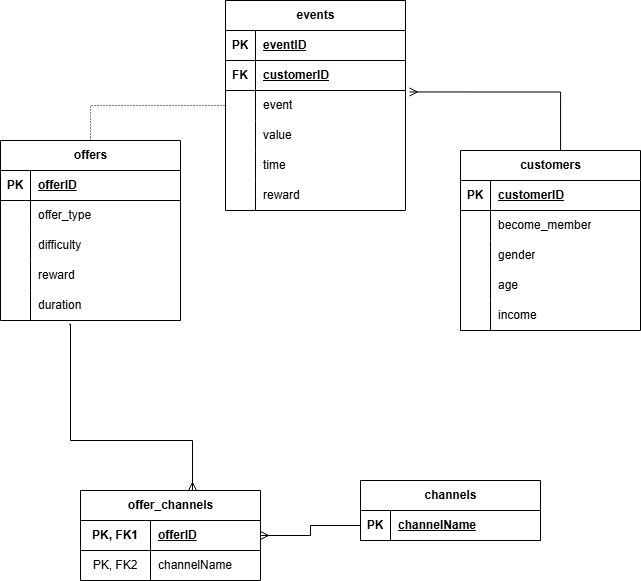

The diagram above was exported from draw.io. Its source (the exported page's mxGraphModel, read from the mxfile embedded in the PNG):
<mxGraphModel dx="1773" dy="981" grid="1" gridSize="10" guides="1" tooltips="1" connect="1" arrows="1" fold="1" page="1" pageScale="1" pageWidth="850" pageHeight="1100" math="0" shadow="0">
  <root>
    <mxCell id="0" />
    <mxCell id="1" parent="0" />
    <mxCell id="Jd3z9VoezRbe1BD3yFQX-1" value="events" style="shape=table;startSize=30;container=1;collapsible=1;childLayout=tableLayout;fixedRows=1;rowLines=0;fontStyle=1;align=center;resizeLast=1;html=1;" vertex="1" parent="1">
      <mxGeometry x="335" y="320" width="180" height="210" as="geometry" />
    </mxCell>
    <mxCell id="Jd3z9VoezRbe1BD3yFQX-2" value="" style="shape=tableRow;horizontal=0;startSize=0;swimlaneHead=0;swimlaneBody=0;fillColor=none;collapsible=0;dropTarget=0;points=[[0,0.5],[1,0.5]];portConstraint=eastwest;top=0;left=0;right=0;bottom=1;" vertex="1" parent="Jd3z9VoezRbe1BD3yFQX-1">
      <mxGeometry y="30" width="180" height="30" as="geometry" />
    </mxCell>
    <mxCell id="Jd3z9VoezRbe1BD3yFQX-3" value="PK" style="shape=partialRectangle;connectable=0;fillColor=none;top=0;left=0;bottom=0;right=0;fontStyle=1;overflow=hidden;whiteSpace=wrap;html=1;" vertex="1" parent="Jd3z9VoezRbe1BD3yFQX-2">
      <mxGeometry width="30" height="30" as="geometry">
        <mxRectangle width="30" height="30" as="alternateBounds" />
      </mxGeometry>
    </mxCell>
    <mxCell id="Jd3z9VoezRbe1BD3yFQX-4" value="eventID" style="shape=partialRectangle;connectable=0;fillColor=none;top=0;left=0;bottom=0;right=0;align=left;spacingLeft=6;fontStyle=5;overflow=hidden;whiteSpace=wrap;html=1;" vertex="1" parent="Jd3z9VoezRbe1BD3yFQX-2">
      <mxGeometry x="30" width="150" height="30" as="geometry">
        <mxRectangle width="150" height="30" as="alternateBounds" />
      </mxGeometry>
    </mxCell>
    <mxCell id="Jd3z9VoezRbe1BD3yFQX-56" value="" style="shape=tableRow;horizontal=0;startSize=0;swimlaneHead=0;swimlaneBody=0;fillColor=none;collapsible=0;dropTarget=0;points=[[0,0.5],[1,0.5]];portConstraint=eastwest;top=0;left=0;right=0;bottom=1;" vertex="1" parent="Jd3z9VoezRbe1BD3yFQX-1">
      <mxGeometry y="60" width="180" height="30" as="geometry" />
    </mxCell>
    <mxCell id="Jd3z9VoezRbe1BD3yFQX-57" value="FK" style="shape=partialRectangle;connectable=0;fillColor=none;top=0;left=0;bottom=0;right=0;fontStyle=1;overflow=hidden;whiteSpace=wrap;html=1;" vertex="1" parent="Jd3z9VoezRbe1BD3yFQX-56">
      <mxGeometry width="30" height="30" as="geometry">
        <mxRectangle width="30" height="30" as="alternateBounds" />
      </mxGeometry>
    </mxCell>
    <mxCell id="Jd3z9VoezRbe1BD3yFQX-58" value="customerID" style="shape=partialRectangle;connectable=0;fillColor=none;top=0;left=0;bottom=0;right=0;align=left;spacingLeft=6;fontStyle=5;overflow=hidden;whiteSpace=wrap;html=1;" vertex="1" parent="Jd3z9VoezRbe1BD3yFQX-56">
      <mxGeometry x="30" width="150" height="30" as="geometry">
        <mxRectangle width="150" height="30" as="alternateBounds" />
      </mxGeometry>
    </mxCell>
    <mxCell id="Jd3z9VoezRbe1BD3yFQX-5" value="" style="shape=tableRow;horizontal=0;startSize=0;swimlaneHead=0;swimlaneBody=0;fillColor=none;collapsible=0;dropTarget=0;points=[[0,0.5],[1,0.5]];portConstraint=eastwest;top=0;left=0;right=0;bottom=0;" vertex="1" parent="Jd3z9VoezRbe1BD3yFQX-1">
      <mxGeometry y="90" width="180" height="30" as="geometry" />
    </mxCell>
    <mxCell id="Jd3z9VoezRbe1BD3yFQX-6" value="" style="shape=partialRectangle;connectable=0;fillColor=none;top=0;left=0;bottom=0;right=0;editable=1;overflow=hidden;whiteSpace=wrap;html=1;" vertex="1" parent="Jd3z9VoezRbe1BD3yFQX-5">
      <mxGeometry width="30" height="30" as="geometry">
        <mxRectangle width="30" height="30" as="alternateBounds" />
      </mxGeometry>
    </mxCell>
    <mxCell id="Jd3z9VoezRbe1BD3yFQX-7" value="event" style="shape=partialRectangle;connectable=0;fillColor=none;top=0;left=0;bottom=0;right=0;align=left;spacingLeft=6;overflow=hidden;whiteSpace=wrap;html=1;" vertex="1" parent="Jd3z9VoezRbe1BD3yFQX-5">
      <mxGeometry x="30" width="150" height="30" as="geometry">
        <mxRectangle width="150" height="30" as="alternateBounds" />
      </mxGeometry>
    </mxCell>
    <mxCell id="Jd3z9VoezRbe1BD3yFQX-8" value="" style="shape=tableRow;horizontal=0;startSize=0;swimlaneHead=0;swimlaneBody=0;fillColor=none;collapsible=0;dropTarget=0;points=[[0,0.5],[1,0.5]];portConstraint=eastwest;top=0;left=0;right=0;bottom=0;" vertex="1" parent="Jd3z9VoezRbe1BD3yFQX-1">
      <mxGeometry y="120" width="180" height="30" as="geometry" />
    </mxCell>
    <mxCell id="Jd3z9VoezRbe1BD3yFQX-9" value="" style="shape=partialRectangle;connectable=0;fillColor=none;top=0;left=0;bottom=0;right=0;editable=1;overflow=hidden;whiteSpace=wrap;html=1;" vertex="1" parent="Jd3z9VoezRbe1BD3yFQX-8">
      <mxGeometry width="30" height="30" as="geometry">
        <mxRectangle width="30" height="30" as="alternateBounds" />
      </mxGeometry>
    </mxCell>
    <mxCell id="Jd3z9VoezRbe1BD3yFQX-10" value="value" style="shape=partialRectangle;connectable=0;fillColor=none;top=0;left=0;bottom=0;right=0;align=left;spacingLeft=6;overflow=hidden;whiteSpace=wrap;html=1;" vertex="1" parent="Jd3z9VoezRbe1BD3yFQX-8">
      <mxGeometry x="30" width="150" height="30" as="geometry">
        <mxRectangle width="150" height="30" as="alternateBounds" />
      </mxGeometry>
    </mxCell>
    <mxCell id="Jd3z9VoezRbe1BD3yFQX-11" value="" style="shape=tableRow;horizontal=0;startSize=0;swimlaneHead=0;swimlaneBody=0;fillColor=none;collapsible=0;dropTarget=0;points=[[0,0.5],[1,0.5]];portConstraint=eastwest;top=0;left=0;right=0;bottom=0;" vertex="1" parent="Jd3z9VoezRbe1BD3yFQX-1">
      <mxGeometry y="150" width="180" height="30" as="geometry" />
    </mxCell>
    <mxCell id="Jd3z9VoezRbe1BD3yFQX-12" value="" style="shape=partialRectangle;connectable=0;fillColor=none;top=0;left=0;bottom=0;right=0;editable=1;overflow=hidden;whiteSpace=wrap;html=1;" vertex="1" parent="Jd3z9VoezRbe1BD3yFQX-11">
      <mxGeometry width="30" height="30" as="geometry">
        <mxRectangle width="30" height="30" as="alternateBounds" />
      </mxGeometry>
    </mxCell>
    <mxCell id="Jd3z9VoezRbe1BD3yFQX-13" value="time" style="shape=partialRectangle;connectable=0;fillColor=none;top=0;left=0;bottom=0;right=0;align=left;spacingLeft=6;overflow=hidden;whiteSpace=wrap;html=1;" vertex="1" parent="Jd3z9VoezRbe1BD3yFQX-11">
      <mxGeometry x="30" width="150" height="30" as="geometry">
        <mxRectangle width="150" height="30" as="alternateBounds" />
      </mxGeometry>
    </mxCell>
    <mxCell id="Jd3z9VoezRbe1BD3yFQX-149" value="" style="shape=tableRow;horizontal=0;startSize=0;swimlaneHead=0;swimlaneBody=0;fillColor=none;collapsible=0;dropTarget=0;points=[[0,0.5],[1,0.5]];portConstraint=eastwest;top=0;left=0;right=0;bottom=0;" vertex="1" parent="Jd3z9VoezRbe1BD3yFQX-1">
      <mxGeometry y="180" width="180" height="30" as="geometry" />
    </mxCell>
    <mxCell id="Jd3z9VoezRbe1BD3yFQX-150" value="" style="shape=partialRectangle;connectable=0;fillColor=none;top=0;left=0;bottom=0;right=0;editable=1;overflow=hidden;whiteSpace=wrap;html=1;" vertex="1" parent="Jd3z9VoezRbe1BD3yFQX-149">
      <mxGeometry width="30" height="30" as="geometry">
        <mxRectangle width="30" height="30" as="alternateBounds" />
      </mxGeometry>
    </mxCell>
    <mxCell id="Jd3z9VoezRbe1BD3yFQX-151" value="reward" style="shape=partialRectangle;connectable=0;fillColor=none;top=0;left=0;bottom=0;right=0;align=left;spacingLeft=6;overflow=hidden;whiteSpace=wrap;html=1;" vertex="1" parent="Jd3z9VoezRbe1BD3yFQX-149">
      <mxGeometry x="30" width="150" height="30" as="geometry">
        <mxRectangle width="150" height="30" as="alternateBounds" />
      </mxGeometry>
    </mxCell>
    <mxCell id="Jd3z9VoezRbe1BD3yFQX-27" value="customers" style="shape=table;startSize=30;container=1;collapsible=1;childLayout=tableLayout;fixedRows=1;rowLines=0;fontStyle=1;align=center;resizeLast=1;html=1;" vertex="1" parent="1">
      <mxGeometry x="570" y="470" width="180" height="180" as="geometry" />
    </mxCell>
    <mxCell id="Jd3z9VoezRbe1BD3yFQX-28" value="" style="shape=tableRow;horizontal=0;startSize=0;swimlaneHead=0;swimlaneBody=0;fillColor=none;collapsible=0;dropTarget=0;points=[[0,0.5],[1,0.5]];portConstraint=eastwest;top=0;left=0;right=0;bottom=1;" vertex="1" parent="Jd3z9VoezRbe1BD3yFQX-27">
      <mxGeometry y="30" width="180" height="30" as="geometry" />
    </mxCell>
    <mxCell id="Jd3z9VoezRbe1BD3yFQX-29" value="PK" style="shape=partialRectangle;connectable=0;fillColor=none;top=0;left=0;bottom=0;right=0;fontStyle=1;overflow=hidden;whiteSpace=wrap;html=1;" vertex="1" parent="Jd3z9VoezRbe1BD3yFQX-28">
      <mxGeometry width="30" height="30" as="geometry">
        <mxRectangle width="30" height="30" as="alternateBounds" />
      </mxGeometry>
    </mxCell>
    <mxCell id="Jd3z9VoezRbe1BD3yFQX-30" value="customerID" style="shape=partialRectangle;connectable=0;fillColor=none;top=0;left=0;bottom=0;right=0;align=left;spacingLeft=6;fontStyle=5;overflow=hidden;whiteSpace=wrap;html=1;" vertex="1" parent="Jd3z9VoezRbe1BD3yFQX-28">
      <mxGeometry x="30" width="150" height="30" as="geometry">
        <mxRectangle width="150" height="30" as="alternateBounds" />
      </mxGeometry>
    </mxCell>
    <mxCell id="Jd3z9VoezRbe1BD3yFQX-31" value="" style="shape=tableRow;horizontal=0;startSize=0;swimlaneHead=0;swimlaneBody=0;fillColor=none;collapsible=0;dropTarget=0;points=[[0,0.5],[1,0.5]];portConstraint=eastwest;top=0;left=0;right=0;bottom=0;" vertex="1" parent="Jd3z9VoezRbe1BD3yFQX-27">
      <mxGeometry y="60" width="180" height="30" as="geometry" />
    </mxCell>
    <mxCell id="Jd3z9VoezRbe1BD3yFQX-32" value="" style="shape=partialRectangle;connectable=0;fillColor=none;top=0;left=0;bottom=0;right=0;editable=1;overflow=hidden;whiteSpace=wrap;html=1;" vertex="1" parent="Jd3z9VoezRbe1BD3yFQX-31">
      <mxGeometry width="30" height="30" as="geometry">
        <mxRectangle width="30" height="30" as="alternateBounds" />
      </mxGeometry>
    </mxCell>
    <mxCell id="Jd3z9VoezRbe1BD3yFQX-33" value="become_member" style="shape=partialRectangle;connectable=0;fillColor=none;top=0;left=0;bottom=0;right=0;align=left;spacingLeft=6;overflow=hidden;whiteSpace=wrap;html=1;" vertex="1" parent="Jd3z9VoezRbe1BD3yFQX-31">
      <mxGeometry x="30" width="150" height="30" as="geometry">
        <mxRectangle width="150" height="30" as="alternateBounds" />
      </mxGeometry>
    </mxCell>
    <mxCell id="Jd3z9VoezRbe1BD3yFQX-34" value="" style="shape=tableRow;horizontal=0;startSize=0;swimlaneHead=0;swimlaneBody=0;fillColor=none;collapsible=0;dropTarget=0;points=[[0,0.5],[1,0.5]];portConstraint=eastwest;top=0;left=0;right=0;bottom=0;" vertex="1" parent="Jd3z9VoezRbe1BD3yFQX-27">
      <mxGeometry y="90" width="180" height="30" as="geometry" />
    </mxCell>
    <mxCell id="Jd3z9VoezRbe1BD3yFQX-35" value="" style="shape=partialRectangle;connectable=0;fillColor=none;top=0;left=0;bottom=0;right=0;editable=1;overflow=hidden;whiteSpace=wrap;html=1;" vertex="1" parent="Jd3z9VoezRbe1BD3yFQX-34">
      <mxGeometry width="30" height="30" as="geometry">
        <mxRectangle width="30" height="30" as="alternateBounds" />
      </mxGeometry>
    </mxCell>
    <mxCell id="Jd3z9VoezRbe1BD3yFQX-36" value="gender" style="shape=partialRectangle;connectable=0;fillColor=none;top=0;left=0;bottom=0;right=0;align=left;spacingLeft=6;overflow=hidden;whiteSpace=wrap;html=1;" vertex="1" parent="Jd3z9VoezRbe1BD3yFQX-34">
      <mxGeometry x="30" width="150" height="30" as="geometry">
        <mxRectangle width="150" height="30" as="alternateBounds" />
      </mxGeometry>
    </mxCell>
    <mxCell id="Jd3z9VoezRbe1BD3yFQX-37" value="" style="shape=tableRow;horizontal=0;startSize=0;swimlaneHead=0;swimlaneBody=0;fillColor=none;collapsible=0;dropTarget=0;points=[[0,0.5],[1,0.5]];portConstraint=eastwest;top=0;left=0;right=0;bottom=0;" vertex="1" parent="Jd3z9VoezRbe1BD3yFQX-27">
      <mxGeometry y="120" width="180" height="30" as="geometry" />
    </mxCell>
    <mxCell id="Jd3z9VoezRbe1BD3yFQX-38" value="" style="shape=partialRectangle;connectable=0;fillColor=none;top=0;left=0;bottom=0;right=0;editable=1;overflow=hidden;whiteSpace=wrap;html=1;" vertex="1" parent="Jd3z9VoezRbe1BD3yFQX-37">
      <mxGeometry width="30" height="30" as="geometry">
        <mxRectangle width="30" height="30" as="alternateBounds" />
      </mxGeometry>
    </mxCell>
    <mxCell id="Jd3z9VoezRbe1BD3yFQX-39" value="age" style="shape=partialRectangle;connectable=0;fillColor=none;top=0;left=0;bottom=0;right=0;align=left;spacingLeft=6;overflow=hidden;whiteSpace=wrap;html=1;" vertex="1" parent="Jd3z9VoezRbe1BD3yFQX-37">
      <mxGeometry x="30" width="150" height="30" as="geometry">
        <mxRectangle width="150" height="30" as="alternateBounds" />
      </mxGeometry>
    </mxCell>
    <mxCell id="Jd3z9VoezRbe1BD3yFQX-40" value="" style="shape=tableRow;horizontal=0;startSize=0;swimlaneHead=0;swimlaneBody=0;fillColor=none;collapsible=0;dropTarget=0;points=[[0,0.5],[1,0.5]];portConstraint=eastwest;top=0;left=0;right=0;bottom=0;" vertex="1" parent="Jd3z9VoezRbe1BD3yFQX-27">
      <mxGeometry y="150" width="180" height="30" as="geometry" />
    </mxCell>
    <mxCell id="Jd3z9VoezRbe1BD3yFQX-41" value="" style="shape=partialRectangle;connectable=0;fillColor=none;top=0;left=0;bottom=0;right=0;editable=1;overflow=hidden;whiteSpace=wrap;html=1;" vertex="1" parent="Jd3z9VoezRbe1BD3yFQX-40">
      <mxGeometry width="30" height="30" as="geometry">
        <mxRectangle width="30" height="30" as="alternateBounds" />
      </mxGeometry>
    </mxCell>
    <mxCell id="Jd3z9VoezRbe1BD3yFQX-42" value="income" style="shape=partialRectangle;connectable=0;fillColor=none;top=0;left=0;bottom=0;right=0;align=left;spacingLeft=6;overflow=hidden;whiteSpace=wrap;html=1;" vertex="1" parent="Jd3z9VoezRbe1BD3yFQX-40">
      <mxGeometry x="30" width="150" height="30" as="geometry">
        <mxRectangle width="150" height="30" as="alternateBounds" />
      </mxGeometry>
    </mxCell>
    <mxCell id="Jd3z9VoezRbe1BD3yFQX-83" style="edgeStyle=orthogonalEdgeStyle;rounded=0;orthogonalLoop=1;jettySize=auto;html=1;dashed=1;dashPattern=1 2;endArrow=none;startFill=0;strokeColor=default;entryX=0;entryY=0.5;entryDx=0;entryDy=0;" edge="1" parent="1" source="Jd3z9VoezRbe1BD3yFQX-59" target="Jd3z9VoezRbe1BD3yFQX-5">
      <mxGeometry relative="1" as="geometry">
        <mxPoint x="290" y="400" as="targetPoint" />
      </mxGeometry>
    </mxCell>
    <mxCell id="Jd3z9VoezRbe1BD3yFQX-59" value="offers" style="shape=table;startSize=30;container=1;collapsible=1;childLayout=tableLayout;fixedRows=1;rowLines=0;fontStyle=1;align=center;resizeLast=1;html=1;" vertex="1" parent="1">
      <mxGeometry x="110" y="460" width="180" height="180" as="geometry" />
    </mxCell>
    <mxCell id="Jd3z9VoezRbe1BD3yFQX-60" value="" style="shape=tableRow;horizontal=0;startSize=0;swimlaneHead=0;swimlaneBody=0;fillColor=none;collapsible=0;dropTarget=0;points=[[0,0.5],[1,0.5]];portConstraint=eastwest;top=0;left=0;right=0;bottom=1;" vertex="1" parent="Jd3z9VoezRbe1BD3yFQX-59">
      <mxGeometry y="30" width="180" height="30" as="geometry" />
    </mxCell>
    <mxCell id="Jd3z9VoezRbe1BD3yFQX-61" value="PK" style="shape=partialRectangle;connectable=0;fillColor=none;top=0;left=0;bottom=0;right=0;fontStyle=1;overflow=hidden;whiteSpace=wrap;html=1;" vertex="1" parent="Jd3z9VoezRbe1BD3yFQX-60">
      <mxGeometry width="30" height="30" as="geometry">
        <mxRectangle width="30" height="30" as="alternateBounds" />
      </mxGeometry>
    </mxCell>
    <mxCell id="Jd3z9VoezRbe1BD3yFQX-62" value="offerID" style="shape=partialRectangle;connectable=0;fillColor=none;top=0;left=0;bottom=0;right=0;align=left;spacingLeft=6;fontStyle=5;overflow=hidden;whiteSpace=wrap;html=1;" vertex="1" parent="Jd3z9VoezRbe1BD3yFQX-60">
      <mxGeometry x="30" width="150" height="30" as="geometry">
        <mxRectangle width="150" height="30" as="alternateBounds" />
      </mxGeometry>
    </mxCell>
    <mxCell id="Jd3z9VoezRbe1BD3yFQX-63" value="" style="shape=tableRow;horizontal=0;startSize=0;swimlaneHead=0;swimlaneBody=0;fillColor=none;collapsible=0;dropTarget=0;points=[[0,0.5],[1,0.5]];portConstraint=eastwest;top=0;left=0;right=0;bottom=0;" vertex="1" parent="Jd3z9VoezRbe1BD3yFQX-59">
      <mxGeometry y="60" width="180" height="30" as="geometry" />
    </mxCell>
    <mxCell id="Jd3z9VoezRbe1BD3yFQX-64" value="" style="shape=partialRectangle;connectable=0;fillColor=none;top=0;left=0;bottom=0;right=0;editable=1;overflow=hidden;whiteSpace=wrap;html=1;" vertex="1" parent="Jd3z9VoezRbe1BD3yFQX-63">
      <mxGeometry width="30" height="30" as="geometry">
        <mxRectangle width="30" height="30" as="alternateBounds" />
      </mxGeometry>
    </mxCell>
    <mxCell id="Jd3z9VoezRbe1BD3yFQX-65" value="offer_type" style="shape=partialRectangle;connectable=0;fillColor=none;top=0;left=0;bottom=0;right=0;align=left;spacingLeft=6;overflow=hidden;whiteSpace=wrap;html=1;" vertex="1" parent="Jd3z9VoezRbe1BD3yFQX-63">
      <mxGeometry x="30" width="150" height="30" as="geometry">
        <mxRectangle width="150" height="30" as="alternateBounds" />
      </mxGeometry>
    </mxCell>
    <mxCell id="Jd3z9VoezRbe1BD3yFQX-66" value="" style="shape=tableRow;horizontal=0;startSize=0;swimlaneHead=0;swimlaneBody=0;fillColor=none;collapsible=0;dropTarget=0;points=[[0,0.5],[1,0.5]];portConstraint=eastwest;top=0;left=0;right=0;bottom=0;" vertex="1" parent="Jd3z9VoezRbe1BD3yFQX-59">
      <mxGeometry y="90" width="180" height="30" as="geometry" />
    </mxCell>
    <mxCell id="Jd3z9VoezRbe1BD3yFQX-67" value="" style="shape=partialRectangle;connectable=0;fillColor=none;top=0;left=0;bottom=0;right=0;editable=1;overflow=hidden;whiteSpace=wrap;html=1;" vertex="1" parent="Jd3z9VoezRbe1BD3yFQX-66">
      <mxGeometry width="30" height="30" as="geometry">
        <mxRectangle width="30" height="30" as="alternateBounds" />
      </mxGeometry>
    </mxCell>
    <mxCell id="Jd3z9VoezRbe1BD3yFQX-68" value="difficulty" style="shape=partialRectangle;connectable=0;fillColor=none;top=0;left=0;bottom=0;right=0;align=left;spacingLeft=6;overflow=hidden;whiteSpace=wrap;html=1;" vertex="1" parent="Jd3z9VoezRbe1BD3yFQX-66">
      <mxGeometry x="30" width="150" height="30" as="geometry">
        <mxRectangle width="150" height="30" as="alternateBounds" />
      </mxGeometry>
    </mxCell>
    <mxCell id="Jd3z9VoezRbe1BD3yFQX-69" value="" style="shape=tableRow;horizontal=0;startSize=0;swimlaneHead=0;swimlaneBody=0;fillColor=none;collapsible=0;dropTarget=0;points=[[0,0.5],[1,0.5]];portConstraint=eastwest;top=0;left=0;right=0;bottom=0;" vertex="1" parent="Jd3z9VoezRbe1BD3yFQX-59">
      <mxGeometry y="120" width="180" height="30" as="geometry" />
    </mxCell>
    <mxCell id="Jd3z9VoezRbe1BD3yFQX-70" value="" style="shape=partialRectangle;connectable=0;fillColor=none;top=0;left=0;bottom=0;right=0;editable=1;overflow=hidden;whiteSpace=wrap;html=1;" vertex="1" parent="Jd3z9VoezRbe1BD3yFQX-69">
      <mxGeometry width="30" height="30" as="geometry">
        <mxRectangle width="30" height="30" as="alternateBounds" />
      </mxGeometry>
    </mxCell>
    <mxCell id="Jd3z9VoezRbe1BD3yFQX-71" value="reward" style="shape=partialRectangle;connectable=0;fillColor=none;top=0;left=0;bottom=0;right=0;align=left;spacingLeft=6;overflow=hidden;whiteSpace=wrap;html=1;" vertex="1" parent="Jd3z9VoezRbe1BD3yFQX-69">
      <mxGeometry x="30" width="150" height="30" as="geometry">
        <mxRectangle width="150" height="30" as="alternateBounds" />
      </mxGeometry>
    </mxCell>
    <mxCell id="Jd3z9VoezRbe1BD3yFQX-72" value="" style="shape=tableRow;horizontal=0;startSize=0;swimlaneHead=0;swimlaneBody=0;fillColor=none;collapsible=0;dropTarget=0;points=[[0,0.5],[1,0.5]];portConstraint=eastwest;top=0;left=0;right=0;bottom=0;" vertex="1" parent="Jd3z9VoezRbe1BD3yFQX-59">
      <mxGeometry y="150" width="180" height="30" as="geometry" />
    </mxCell>
    <mxCell id="Jd3z9VoezRbe1BD3yFQX-73" value="" style="shape=partialRectangle;connectable=0;fillColor=none;top=0;left=0;bottom=0;right=0;editable=1;overflow=hidden;whiteSpace=wrap;html=1;" vertex="1" parent="Jd3z9VoezRbe1BD3yFQX-72">
      <mxGeometry width="30" height="30" as="geometry">
        <mxRectangle width="30" height="30" as="alternateBounds" />
      </mxGeometry>
    </mxCell>
    <mxCell id="Jd3z9VoezRbe1BD3yFQX-74" value="duration" style="shape=partialRectangle;connectable=0;fillColor=none;top=0;left=0;bottom=0;right=0;align=left;spacingLeft=6;overflow=hidden;whiteSpace=wrap;html=1;" vertex="1" parent="Jd3z9VoezRbe1BD3yFQX-72">
      <mxGeometry x="30" width="150" height="30" as="geometry">
        <mxRectangle width="150" height="30" as="alternateBounds" />
      </mxGeometry>
    </mxCell>
    <mxCell id="Jd3z9VoezRbe1BD3yFQX-80" style="edgeStyle=orthogonalEdgeStyle;rounded=0;orthogonalLoop=1;jettySize=auto;html=1;exitX=0.556;exitY=0;exitDx=0;exitDy=0;startArrow=none;startFill=0;endArrow=ERmany;endFill=0;entryX=1.022;entryY=0.049;entryDx=0;entryDy=0;entryPerimeter=0;exitPerimeter=0;" edge="1" parent="1" source="Jd3z9VoezRbe1BD3yFQX-27" target="Jd3z9VoezRbe1BD3yFQX-5">
      <mxGeometry relative="1" as="geometry">
        <mxPoint x="742.84" y="502.42" as="sourcePoint" />
        <mxPoint x="639.9999999999999" y="339.99999999999994" as="targetPoint" />
      </mxGeometry>
    </mxCell>
    <mxCell id="Jd3z9VoezRbe1BD3yFQX-130" style="edgeStyle=orthogonalEdgeStyle;rounded=0;orthogonalLoop=1;jettySize=auto;html=1;entryX=0.381;entryY=1.122;entryDx=0;entryDy=0;entryPerimeter=0;endArrow=none;startFill=0;startArrow=ERmany;" edge="1" parent="1" source="Jd3z9VoezRbe1BD3yFQX-117" target="Jd3z9VoezRbe1BD3yFQX-72">
      <mxGeometry relative="1" as="geometry">
        <mxPoint x="180.00000000000006" y="669.9999999999999" as="targetPoint" />
        <mxPoint x="301.8" y="879.67" as="sourcePoint" />
        <Array as="points">
          <mxPoint x="302" y="760" />
          <mxPoint x="180" y="760" />
          <mxPoint x="180" y="644" />
        </Array>
      </mxGeometry>
    </mxCell>
    <mxCell id="Jd3z9VoezRbe1BD3yFQX-117" value="offer_channels" style="shape=table;startSize=30;container=1;collapsible=1;childLayout=tableLayout;fixedRows=1;rowLines=0;fontStyle=1;align=center;resizeLast=1;html=1;" vertex="1" parent="1">
      <mxGeometry x="190" y="810" width="180" height="90" as="geometry" />
    </mxCell>
    <mxCell id="Jd3z9VoezRbe1BD3yFQX-118" value="" style="shape=tableRow;horizontal=0;startSize=0;swimlaneHead=0;swimlaneBody=0;fillColor=none;collapsible=0;dropTarget=0;points=[[0,0.5],[1,0.5]];portConstraint=eastwest;top=0;left=0;right=0;bottom=1;" vertex="1" parent="Jd3z9VoezRbe1BD3yFQX-117">
      <mxGeometry y="30" width="180" height="30" as="geometry" />
    </mxCell>
    <mxCell id="Jd3z9VoezRbe1BD3yFQX-119" value="PK, FK1" style="shape=partialRectangle;connectable=0;fillColor=none;top=0;left=0;bottom=0;right=0;fontStyle=1;overflow=hidden;whiteSpace=wrap;html=1;" vertex="1" parent="Jd3z9VoezRbe1BD3yFQX-118">
      <mxGeometry width="70" height="30" as="geometry">
        <mxRectangle width="70" height="30" as="alternateBounds" />
      </mxGeometry>
    </mxCell>
    <mxCell id="Jd3z9VoezRbe1BD3yFQX-120" value="offerID" style="shape=partialRectangle;connectable=0;fillColor=none;top=0;left=0;bottom=0;right=0;align=left;spacingLeft=6;fontStyle=5;overflow=hidden;whiteSpace=wrap;html=1;" vertex="1" parent="Jd3z9VoezRbe1BD3yFQX-118">
      <mxGeometry x="70" width="110" height="30" as="geometry">
        <mxRectangle width="110" height="30" as="alternateBounds" />
      </mxGeometry>
    </mxCell>
    <mxCell id="Jd3z9VoezRbe1BD3yFQX-121" value="" style="shape=tableRow;horizontal=0;startSize=0;swimlaneHead=0;swimlaneBody=0;fillColor=none;collapsible=0;dropTarget=0;points=[[0,0.5],[1,0.5]];portConstraint=eastwest;top=0;left=0;right=0;bottom=0;" vertex="1" parent="Jd3z9VoezRbe1BD3yFQX-117">
      <mxGeometry y="60" width="180" height="30" as="geometry" />
    </mxCell>
    <mxCell id="Jd3z9VoezRbe1BD3yFQX-122" value="PK, FK2" style="shape=partialRectangle;connectable=0;fillColor=none;top=0;left=0;bottom=0;right=0;editable=1;overflow=hidden;whiteSpace=wrap;html=1;" vertex="1" parent="Jd3z9VoezRbe1BD3yFQX-121">
      <mxGeometry width="70" height="30" as="geometry">
        <mxRectangle width="70" height="30" as="alternateBounds" />
      </mxGeometry>
    </mxCell>
    <mxCell id="Jd3z9VoezRbe1BD3yFQX-123" value="channelName" style="shape=partialRectangle;connectable=0;fillColor=none;top=0;left=0;bottom=0;right=0;align=left;spacingLeft=6;overflow=hidden;whiteSpace=wrap;html=1;" vertex="1" parent="Jd3z9VoezRbe1BD3yFQX-121">
      <mxGeometry x="70" width="110" height="30" as="geometry">
        <mxRectangle width="110" height="30" as="alternateBounds" />
      </mxGeometry>
    </mxCell>
    <mxCell id="Jd3z9VoezRbe1BD3yFQX-132" value="channels" style="shape=table;startSize=30;container=1;collapsible=1;childLayout=tableLayout;fixedRows=1;rowLines=0;fontStyle=1;align=center;resizeLast=1;html=1;" vertex="1" parent="1">
      <mxGeometry x="470" y="800" width="180" height="60" as="geometry" />
    </mxCell>
    <mxCell id="Jd3z9VoezRbe1BD3yFQX-133" value="" style="shape=tableRow;horizontal=0;startSize=0;swimlaneHead=0;swimlaneBody=0;fillColor=none;collapsible=0;dropTarget=0;points=[[0,0.5],[1,0.5]];portConstraint=eastwest;top=0;left=0;right=0;bottom=1;" vertex="1" parent="Jd3z9VoezRbe1BD3yFQX-132">
      <mxGeometry y="30" width="180" height="30" as="geometry" />
    </mxCell>
    <mxCell id="Jd3z9VoezRbe1BD3yFQX-134" value="PK" style="shape=partialRectangle;connectable=0;fillColor=none;top=0;left=0;bottom=0;right=0;fontStyle=1;overflow=hidden;whiteSpace=wrap;html=1;" vertex="1" parent="Jd3z9VoezRbe1BD3yFQX-133">
      <mxGeometry width="30" height="30" as="geometry">
        <mxRectangle width="30" height="30" as="alternateBounds" />
      </mxGeometry>
    </mxCell>
    <mxCell id="Jd3z9VoezRbe1BD3yFQX-135" value="channelName" style="shape=partialRectangle;connectable=0;fillColor=none;top=0;left=0;bottom=0;right=0;align=left;spacingLeft=6;fontStyle=5;overflow=hidden;whiteSpace=wrap;html=1;" vertex="1" parent="Jd3z9VoezRbe1BD3yFQX-133">
      <mxGeometry x="30" width="150" height="30" as="geometry">
        <mxRectangle width="150" height="30" as="alternateBounds" />
      </mxGeometry>
    </mxCell>
    <mxCell id="Jd3z9VoezRbe1BD3yFQX-145" style="edgeStyle=orthogonalEdgeStyle;rounded=0;orthogonalLoop=1;jettySize=auto;html=1;entryX=1;entryY=0.5;entryDx=0;entryDy=0;endArrow=ERmany;endFill=0;" edge="1" parent="1" source="Jd3z9VoezRbe1BD3yFQX-133" target="Jd3z9VoezRbe1BD3yFQX-118">
      <mxGeometry relative="1" as="geometry" />
    </mxCell>
  </root>
</mxGraphModel>